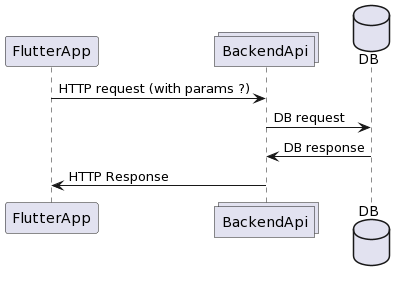

The diagram above was rendered by PlantUML. Its source (embedded in the PNG):
@startuml
participant    FlutterApp    as fa
collections     BackendApi     as ba
database      DB      as db

fa -> ba : HTTP request (with params ?)
ba -> db : DB request  
db -> ba : DB response
ba -> fa : HTTP Response
@enduml